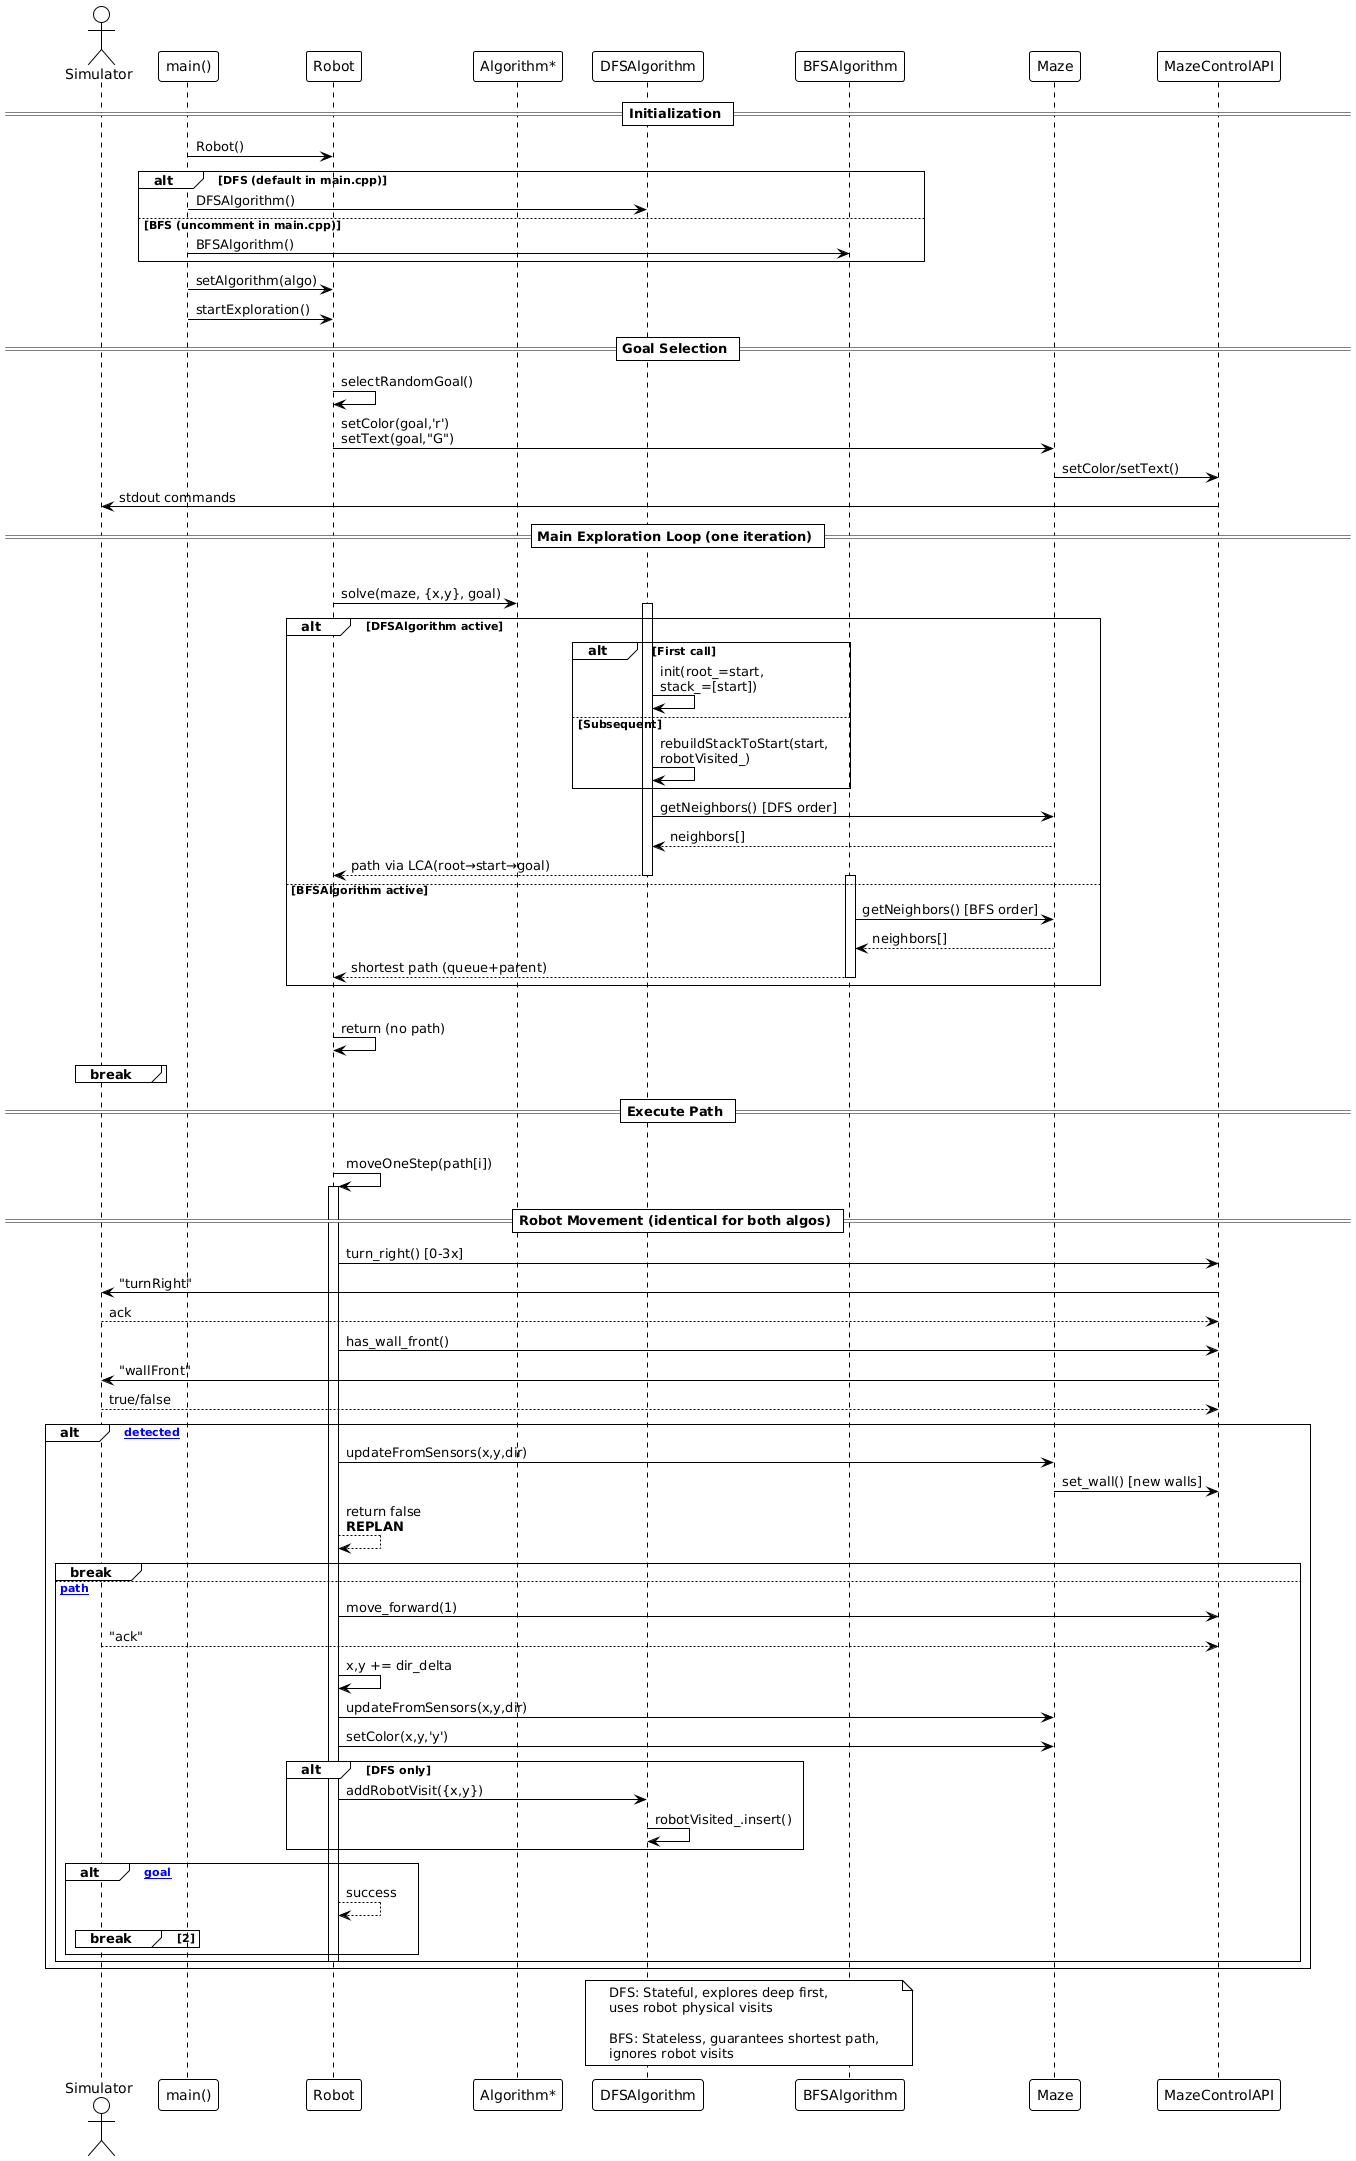

The diagram above was rendered by PlantUML. Its source (embedded in the PNG):
@startuml
!theme plain

actor "Simulator" as Sim
participant "main()" as Main
participant "Robot" as Robot
participant "Algorithm*" as Algo
participant "DFSAlgorithm" as DFS
participant "BFSAlgorithm" as BFS
participant "Maze" as Maze
participant "MazeControlAPI" as API

== Initialization ==
Main -> Robot: Robot()
alt DFS (default in main.cpp)
  Main -> DFS: DFSAlgorithm()
else BFS (uncomment in main.cpp)
  Main -> BFS: BFSAlgorithm()
end
Main -> Robot: setAlgorithm(algo)
Main -> Robot: startExploration()

== Goal Selection ==
Robot -> Robot: selectRandomGoal()
Robot -> Maze: setColor(goal,'r')\nsetText(goal,"G")
Maze -> API: setColor/setText()
API -> Sim: stdout commands

== Main Exploration Loop (one iteration) ==
loop while (x,y) != goal
  Robot -> Algo: solve(maze, {x,y}, goal)
  
  alt DFSAlgorithm active
    activate DFS
    alt First call
      DFS -> DFS: init(root_=start,\nstack_=[start])
    else Subsequent
      DFS -> DFS: rebuildStackToStart(start,\nrobotVisited_)
    end
    DFS -> Maze: getNeighbors() [DFS order]
    Maze --> DFS: neighbors[]
    DFS --> Robot: path via LCA(root→start→goal)
    deactivate DFS
    
  else BFSAlgorithm active
    activate BFS
    BFS -> Maze: getNeighbors() [BFS order]
    Maze --> BFS: neighbors[]
    BFS --> Robot: shortest path (queue+parent)
    deactivate BFS
  end
  
  alt path.empty()
    Robot -> Robot: return (no path)
    break
  end
  
  == Execute Path ==
  loop for i=1 to path.size()-1
    Robot -> Robot: moveOneStep(path[i])
    activate Robot
    
    == Robot Movement (identical for both algos) ==
    Robot -> API: turn_right() [0-3x]
    API -> Sim: "turnRight"
    Sim --> API: ack
    
    Robot -> API: has_wall_front()
    API -> Sim: "wallFront"
    Sim --> API: true/false
    
    alt [wall detected]
      Robot -> Maze: updateFromSensors(x,y,dir)
      Maze -> API: set_wall() [new walls]
      Robot --> Robot: return false\n**REPLAN**
      break
    else [clear path]
      Robot -> API: move_forward(1)
      Sim --> API: "ack"
      
      Robot -> Robot: x,y += dir_delta
      Robot -> Maze: updateFromSensors(x,y,dir)
      Robot -> Maze: setColor(x,y,'y')
      
      alt DFS only
        Robot -> DFS: addRobotVisit({x,y})
        DFS -> DFS: robotVisited_.insert()
      end
      
      alt [reached goal]
        Robot --> Robot: success
        break 2
      end
    end
    deactivate Robot
  end
end

note over DFS, BFS
DFS: Stateful, explores deep first,
uses robot physical visits

BFS: Stateless, guarantees shortest path,
ignores robot visits
end note
@enduml